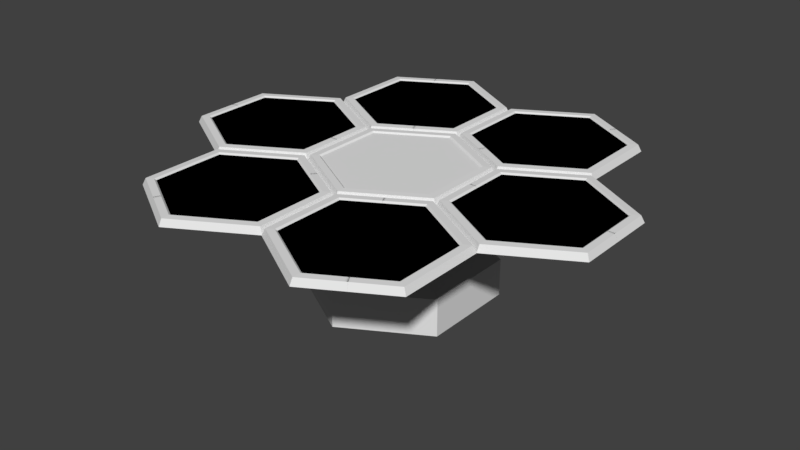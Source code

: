# Source: Solar_Panels.blend  (saved by Blender 2.80.75; exported with 4.5.12 LTS)
import bpy
from mathutils import Matrix  # noqa: F401  (used for matrix-valued properties, if any)

bpy.ops.wm.read_factory_settings(use_empty=True)
scene = bpy.context.scene
scene.name = 'Scene'

# ---- collections
col_collection_1 = bpy.data.collections.new('Collection 1'); scene.collection.children.link(col_collection_1)

# ---- materials (node trees are filled in below, after node groups)
mat_none = bpy.data.materials.new('None')
mat_none.alpha_threshold = 0.0
mat_none.use_transparent_shadow = False
mat_none.roughness = 0.5

# ---- material node trees

# ---- world
world_world = bpy.data.worlds.new('World'); scene.world = world_world
world_world.color = (0.05088, 0.05088, 0.05088)
world_world.use_sun_shadow = False
world_world.sun_shadow_jitter_overblur = 0.0
world_world.cycles.sampling_method = 'MANUAL'

# ---- meshes
me_circle = bpy.data.meshes.new('Circle')
me_circle.from_pydata([(2.704e-09, 0.911, 0.2752), (-0.789, 0.4555, 0.2752), (-0.789, -0.4555, 0.2752), (8.235e-08, -0.911, 0.2752), (0.789, -0.4555, 0.2752), (0.789, 0.4555, 0.2752), (-0.7577, 0.4375, 0.3451), (3.384e-09, 0.8749, 0.3451), (-0.7577, -0.4375, 0.3451), (7.987e-08, -0.8749, 0.3451), (0.7577, -0.4375, 0.3451), (0.7577, 0.4375, 0.3451), (-0.6875, 0.397, 0.3477), (6.755e-09, 0.7939, 0.3477), (-0.6875, -0.397, 0.3477), (7.616e-08, -0.7939, 0.3477), (0.6875, -0.397, 0.3477), (0.6875, 0.397, 0.3477), (-0.6693, 0.3864, 0.3319), (7.63e-09, 0.7728, 0.3319), (-0.6693, -0.3864, 0.3319), (7.519e-08, -0.7728, 0.3319), (0.6693, -0.3864, 0.3319), (0.6693, 0.3864, 0.3319)], [], [(0, 5, 4, 3, 2, 1), (10, 11, 17, 16), (1, 2, 8, 6), (4, 5, 11, 10), (2, 3, 9, 8), (0, 1, 6, 7), (5, 0, 7, 11), (3, 4, 10, 9), (17, 13, 19, 23), (8, 9, 15, 14), (7, 6, 12, 13), (11, 7, 13, 17), (9, 10, 16, 15), (6, 8, 14, 12), (19, 18, 20, 21, 22, 23), (15, 16, 22, 21), (12, 14, 20, 18), (16, 17, 23, 22), (14, 15, 21, 20), (13, 12, 18, 19)])
_uv = me_circle.uv_layers.new(name='UVMap')
_uv.uv.foreach_set('vector', [0.5, 1.0, 0.933, 0.75, 0.933, 0.25, 0.5, 0.0, 0.06699, 0.25, 0.06699, 0.75, 0.933, 0.25, 0.933, 0.75, 0.933, 0.75, 0.933, 0.25, 0.06699, 0.75, 0.06699, 0.25, 0.06699, 0.25, 0.06699, 0.75, 0.933, 0.25, 0.933, 0.75, 0.933, 0.75, 0.933, 0.25, 0.06699, 0.25, 0.5, 0.0, 0.5, 0.0, 0.06699, 0.25, 0.5, 1.0, 0.06699, 0.75, 0.06699, 0.75, 0.5, 1.0, 0.933, 0.75, 0.5, 1.0, 0.5, 1.0, 0.933, 0.75, 0.5, 0.0, 0.933, 0.25, 0.933, 0.25, 0.5, 0.0, 0.933, 0.75, 0.5, 1.0, 0.5, 1.0, 0.933, 0.75, 0.06699, 0.25, 0.5, 0.0, 0.5, 0.0, 0.06699, 0.25, 0.5, 1.0, 0.06699, 0.75, 0.06699, 0.75, 0.5, 1.0, 0.933, 0.75, 0.5, 1.0, 0.5, 1.0, 0.933, 0.75, 0.5, 0.0, 0.933, 0.25, 0.933, 0.25, 0.5, 0.0, 0.06699, 0.75, 0.06699, 0.25, 0.06699, 0.25, 0.06699, 0.75, 0.5, 1.0, 0.06699, 0.75, 0.06699, 0.25, 0.5, 0.0, 0.933, 0.25, 0.933, 0.75, 0.5, 0.0, 0.933, 0.25, 0.933, 0.25, 0.5, 0.0, 0.06699, 0.75, 0.06699, 0.25, 0.06699, 0.25, 0.06699, 0.75, 0.933, 0.25, 0.933, 0.75, 0.933, 0.75, 0.933, 0.25, 0.06699, 0.25, 0.5, 0.0, 0.5, 0.0, 0.06699, 0.25, 0.5, 1.0, 0.06699, 0.75, 0.06699, 0.75, 0.5, 1.0])
me_circle.use_remesh_preserve_volume = False
me_circle.use_remesh_preserve_attributes = False
me_circle.use_mirror_vertex_groups = False
me_circle.update()
me_circle_001 = bpy.data.meshes.new('Circle.001')
me_circle_001.from_pydata([(2.704e-09, 0.911, 0.2752), (-0.789, 0.4555, 0.2752), (-0.789, -0.4555, 0.2752), (8.235e-08, -0.911, 0.2752), (0.789, -0.4555, 0.2752), (0.789, 0.4555, 0.2752), (-0.7577, 0.4375, 0.3451), (3.384e-09, 0.8749, 0.3451), (-0.7577, -0.4375, 0.3451), (7.987e-08, -0.8749, 0.3451), (0.7577, -0.4375, 0.3451), (0.7577, 0.4375, 0.3451), (-0.6875, 0.397, 0.3477), (6.755e-09, 0.7939, 0.3477), (-0.6875, -0.397, 0.3477), (7.616e-08, -0.7939, 0.3477), (0.6875, -0.397, 0.3477), (0.6875, 0.397, 0.3477), (-0.6693, 0.3864, 0.3319), (7.63e-09, 0.7728, 0.3319), (-0.6693, -0.3864, 0.3319), (7.519e-08, -0.7728, 0.3319), (0.6693, -0.3864, 0.3319), (0.6693, 0.3864, 0.3319)], [], [(0, 5, 4, 3, 2, 1), (10, 11, 17, 16), (1, 2, 8, 6), (4, 5, 11, 10), (2, 3, 9, 8), (0, 1, 6, 7), (5, 0, 7, 11), (3, 4, 10, 9), (17, 13, 19, 23), (8, 9, 15, 14), (7, 6, 12, 13), (11, 7, 13, 17), (9, 10, 16, 15), (6, 8, 14, 12), (19, 18, 20, 21, 22, 23), (15, 16, 22, 21), (12, 14, 20, 18), (16, 17, 23, 22), (14, 15, 21, 20), (13, 12, 18, 19)])
_uv = me_circle_001.uv_layers.new(name='UVMap')
_uv.uv.foreach_set('vector', [0.5, 1.0, 0.933, 0.75, 0.933, 0.25, 0.5, 0.0, 0.06699, 0.25, 0.06699, 0.75, 0.933, 0.25, 0.933, 0.75, 0.933, 0.75, 0.933, 0.25, 0.06699, 0.75, 0.06699, 0.25, 0.06699, 0.25, 0.06699, 0.75, 0.933, 0.25, 0.933, 0.75, 0.933, 0.75, 0.933, 0.25, 0.06699, 0.25, 0.5, 0.0, 0.5, 0.0, 0.06699, 0.25, 0.5, 1.0, 0.06699, 0.75, 0.06699, 0.75, 0.5, 1.0, 0.933, 0.75, 0.5, 1.0, 0.5, 1.0, 0.933, 0.75, 0.5, 0.0, 0.933, 0.25, 0.933, 0.25, 0.5, 0.0, 0.933, 0.75, 0.5, 1.0, 0.5, 1.0, 0.933, 0.75, 0.06699, 0.25, 0.5, 0.0, 0.5, 0.0, 0.06699, 0.25, 0.5, 1.0, 0.06699, 0.75, 0.06699, 0.75, 0.5, 1.0, 0.933, 0.75, 0.5, 1.0, 0.5, 1.0, 0.933, 0.75, 0.5, 0.0, 0.933, 0.25, 0.933, 0.25, 0.5, 0.0, 0.06699, 0.75, 0.06699, 0.25, 0.06699, 0.25, 0.06699, 0.75, 0.5, 1.0, 0.06699, 0.75, 0.06699, 0.25, 0.5, 0.0, 0.933, 0.25, 0.933, 0.75, 0.5, 0.0, 0.933, 0.25, 0.933, 0.25, 0.5, 0.0, 0.06699, 0.75, 0.06699, 0.25, 0.06699, 0.25, 0.06699, 0.75, 0.933, 0.25, 0.933, 0.75, 0.933, 0.75, 0.933, 0.25, 0.06699, 0.25, 0.5, 0.0, 0.5, 0.0, 0.06699, 0.25, 0.5, 1.0, 0.06699, 0.75, 0.06699, 0.75, 0.5, 1.0])
me_circle_001.use_remesh_preserve_volume = False
me_circle_001.use_remesh_preserve_attributes = False
me_circle_001.use_mirror_vertex_groups = False
me_circle_001.update()
me_circle_002 = bpy.data.meshes.new('Circle.002')
me_circle_002.from_pydata([(0.0, 1.0, 2.151), (-0.866, 0.5, 2.151), (-0.866, -0.5, 2.151), (8.742e-08, -1.0, 2.151), (0.866, -0.5, 2.151), (0.866, 0.5, 2.151), (-0.866, 0.5, 0.9215), (0.0, 1.0, 0.9215), (-0.866, -0.5, 0.9215), (8.742e-08, -1.0, 0.9215), (0.866, -0.5, 0.9215), (0.866, 0.5, 0.9215), (-3.908, -7.769, 2.151), (-4.774, -7.269, 2.151), (-3.908, -7.769, 1.979), (-4.774, -7.269, 1.979), (4.774, -7.269, 2.151), (3.908, -7.769, 2.151), (4.774, -7.269, 1.979), (3.908, -7.769, 1.979), (8.682, 0.5, 2.151), (8.682, -0.5, 2.151), (8.682, 0.5, 1.979), (8.682, -0.5, 1.979), (3.908, 7.769, 2.151), (4.774, 7.269, 2.151), (3.908, 7.769, 1.979), (4.774, 7.269, 1.979), (-4.774, 7.269, 2.151), (-3.908, 7.769, 2.151), (-4.774, 7.269, 1.979), (-3.908, 7.769, 1.979), (-8.682, -0.5, 2.151), (-8.682, 0.5, 2.151), (-8.682, -0.5, 1.979), (-8.682, 0.5, 1.979), (-0.866, 0.5, -0.3557), (-3.524e-08, 1.0, -0.3557), (-0.866, -0.5, -0.3557), (5.218e-08, -1.0, -0.3557), (0.866, -0.5, -0.3557), (0.866, 0.5, -0.3557)], [], [(10, 11, 41, 40), (0, 7, 26, 24), (10, 4, 21, 23), (9, 8, 15, 14), (7, 0, 29, 31), (13, 12, 14, 15), (3, 9, 14, 12), (8, 2, 13, 15), (17, 16, 18, 19), (4, 10, 18, 16), (9, 3, 17, 19), (10, 9, 19, 18), (21, 20, 22, 23), (11, 10, 23, 22), (5, 11, 22, 20), (25, 24, 26, 27), (11, 5, 25, 27), (7, 11, 27, 26), (29, 28, 30, 31), (6, 7, 31, 30), (1, 6, 30, 28), (33, 32, 34, 35), (6, 1, 33, 35), (8, 6, 35, 34), (2, 8, 34, 32), (8, 9, 39, 38), (7, 6, 36, 37), (11, 7, 37, 41), (9, 10, 40, 39), (6, 8, 38, 36)])
_uv = me_circle_002.uv_layers.new(name='UVMap')
_uv.uv.foreach_set('vector', [0.933, 0.25, 0.933, 0.75, 0.933, 0.75, 0.933, 0.25, 0.5, 1.0, 0.5, 1.0, 0.5, 1.0, 0.5, 1.0, 0.933, 0.25, 0.933, 0.25, 0.933, 0.25, 0.933, 0.25, 0.5, 0.0, 0.06699, 0.25, 0.06699, 0.25, 0.5, 0.0, 0.5, 1.0, 0.5, 1.0, 0.5, 1.0, 0.5, 1.0, 0.06699, 0.25, 0.5, 0.0, 0.5, 0.0, 0.06699, 0.25, 0.5, 0.0, 0.5, 0.0, 0.5, 0.0, 0.5, 0.0, 0.06699, 0.25, 0.06699, 0.25, 0.06699, 0.25, 0.06699, 0.25, 0.5, 0.0, 0.933, 0.25, 0.933, 0.25, 0.5, 0.0, 0.933, 0.25, 0.933, 0.25, 0.933, 0.25, 0.933, 0.25, 0.5, 0.0, 0.5, 0.0, 0.5, 0.0, 0.5, 0.0, 0.933, 0.25, 0.5, 0.0, 0.5, 0.0, 0.933, 0.25, 0.933, 0.25, 0.933, 0.75, 0.933, 0.75, 0.933, 0.25, 0.933, 0.75, 0.933, 0.25, 0.933, 0.25, 0.933, 0.75, 0.933, 0.75, 0.933, 0.75, 0.933, 0.75, 0.933, 0.75, 0.933, 0.75, 0.5, 1.0, 0.5, 1.0, 0.933, 0.75, 0.933, 0.75, 0.933, 0.75, 0.933, 0.75, 0.933, 0.75, 0.5, 1.0, 0.933, 0.75, 0.933, 0.75, 0.5, 1.0, 0.5, 1.0, 0.06699, 0.75, 0.06699, 0.75, 0.5, 1.0, 0.06699, 0.75, 0.5, 1.0, 0.5, 1.0, 0.06699, 0.75, 0.06699, 0.75, 0.06699, 0.75, 0.06699, 0.75, 0.06699, 0.75, 0.06699, 0.75, 0.06699, 0.25, 0.06699, 0.25, 0.06699, 0.75, 0.06699, 0.75, 0.06699, 0.75, 0.06699, 0.75, 0.06699, 0.75, 0.06699, 0.25, 0.06699, 0.75, 0.06699, 0.75, 0.06699, 0.25, 0.06699, 0.25, 0.06699, 0.25, 0.06699, 0.25, 0.06699, 0.25, 0.06699, 0.25, 0.5, 0.0, 0.5, 0.0, 0.06699, 0.25, 0.5, 1.0, 0.06699, 0.75, 0.06699, 0.75, 0.5, 1.0, 0.933, 0.75, 0.5, 1.0, 0.5, 1.0, 0.933, 0.75, 0.5, 0.0, 0.933, 0.25, 0.933, 0.25, 0.5, 0.0, 0.06699, 0.75, 0.06699, 0.25, 0.06699, 0.25, 0.06699, 0.75])
me_circle_002.use_remesh_preserve_volume = False
me_circle_002.use_remesh_preserve_attributes = False
me_circle_002.use_mirror_vertex_groups = False
me_circle_002.update()
me_tile = bpy.data.meshes.new('Tile')
me_tile.from_pydata([(0.0, 0.0, 1.0), (0.866, 0.0, 0.5), (0.866, 0.0, -0.5), (0.0, 0.0, -1.0), (-0.866, 0.0, -0.5), (-0.866, 0.0, 0.5), (0.0, 1.036, -4.848e-08), (-0.866, 0.398, -0.5), (0.0, 0.398, -1.0), (0.866, 0.398, 0.5), (0.866, 0.398, -0.5), (-0.866, 0.398, 0.5), (0.0, 0.398, 1.0), (-0.3522, 0.7254, -0.2033), (0.0, 0.7254, -0.4067), (0.3522, 0.7254, 0.2033), (0.3522, 0.7254, -0.2033), (-0.3522, 0.7254, 0.2033), (0.0, 0.7254, 0.4067), (-0.1663, 1.036, -0.096), (0.0, 1.036, -0.192), (0.1663, 1.036, 0.096), (0.1663, 1.036, -0.096), (-0.1663, 1.036, 0.096), (0.0, 1.036, 0.192)], [], [(12, 9, 15, 18), (8, 7, 13, 14), (10, 8, 14, 16), (11, 12, 18, 17), (9, 10, 16, 15), (7, 11, 17, 13), (2, 3, 8, 10), (3, 4, 7, 8), (0, 1, 9, 12), (4, 5, 11, 7), (1, 2, 10, 9), (5, 0, 12, 11), (16, 14, 20, 22), (17, 18, 24, 23), (15, 16, 22, 21), (13, 17, 23, 19), (18, 15, 21, 24), (14, 13, 19, 20), (6, 24, 21), (6, 21, 22), (6, 22, 20), (6, 20, 19), (6, 19, 23), (6, 23, 24)])
_k = set([(0, 1), (0, 5), (1, 2), (2, 3), (3, 4), (4, 5), (7, 8), (7, 11), (8, 10), (9, 10), (9, 12), (11, 12), (13, 14), (13, 17), (14, 16), (15, 16), (15, 18), (17, 18), (19, 20), (19, 23), (20, 22), (21, 22), (21, 24), (23, 24)])
me_tile.attributes.new('sharp_edge', 'BOOLEAN', 'EDGE').data.foreach_set('value', [ (min(e.vertices), max(e.vertices)) in _k for e in me_tile.edges])
_uv = me_tile.uv_layers.new(name='UVMap')
_uv.uv.foreach_set('vector', [0.0, 0.75, 6.883e-08, 0.25, 6.883e-08, 0.25, 0.0, 0.75, 1.0, 0.25, 1.0, 0.75, 1.0, 0.75, 1.0, 0.25, 0.5, 0.0, 1.0, 0.25, 1.0, 0.25, 0.5, 0.0, 0.5, 1.0, 0.0, 0.75, 0.0, 0.75, 0.5, 1.0, 6.883e-08, 0.25, 0.5, 0.0, 0.5, 0.0, 6.883e-08, 0.25, 1.0, 0.75, 0.5, 1.0, 0.5, 1.0, 1.0, 0.75, 0.5, 0.0, 1.0, 0.25, 1.0, 0.25, 0.5, 0.0, 1.0, 0.25, 1.0, 0.75, 1.0, 0.75, 1.0, 0.25, 0.0, 0.75, 6.883e-08, 0.25, 6.883e-08, 0.25, 0.0, 0.75, 1.0, 0.75, 0.5, 1.0, 0.5, 1.0, 1.0, 0.75, 6.883e-08, 0.25, 0.5, 0.0, 0.5, 0.0, 6.883e-08, 0.25, 0.5, 1.0, 0.0, 0.75, 0.0, 0.75, 0.5, 1.0, 0.5, 0.0, 1.0, 0.25, 1.0, 0.25, 0.5, 0.0, 0.5, 1.0, 0.0, 0.75, 0.0, 0.75, 0.5, 1.0, 6.883e-08, 0.25, 0.5, 0.0, 0.5, 0.0, 6.883e-08, 0.25, 1.0, 0.75, 0.5, 1.0, 0.5, 1.0, 1.0, 0.75, 0.0, 0.75, 6.883e-08, 0.25, 6.883e-08, 0.25, 0.0, 0.75, 1.0, 0.25, 1.0, 0.75, 1.0, 0.75, 1.0, 0.25, 0.5, 0.5, 0.0, 0.75, 6.883e-08, 0.25, 0.5, 0.5, 6.883e-08, 0.25, 0.5, 0.0, 0.5, 0.5, 0.5, 0.0, 1.0, 0.25, 0.5, 0.5, 1.0, 0.25, 1.0, 0.75, 0.5, 0.5, 1.0, 0.75, 0.5, 1.0, 0.5, 0.5, 0.5, 1.0, 0.0, 0.75])
me_tile.materials.append(mat_none)
me_tile.use_remesh_preserve_volume = False
me_tile.use_remesh_preserve_attributes = False
me_tile.use_mirror_vertex_groups = False
me_tile.update()
me_tile.normals_split_custom_set([tuple(v) for v in zip(*[iter([0.2687, 0.8433, 0.4654, 0.2687, 0.8433, 0.4654, 0.2687, 0.8433, 0.4654, 0.2687, 0.8433, 0.4654, -0.2687, 0.8433, -0.4654, -0.2687, 0.8433, -0.4654, -0.2687, 0.8433, -0.4654, -0.2687, 0.8433, -0.4654, 0.2687, 0.8433, -0.4654, 0.2687, 0.8433, -0.4654, 0.2687, 0.8433, -0.4654, 0.2687, 0.8433, -0.4654, -0.2687, 0.8433, 0.4654, -0.2687, 0.8433, 0.4654, -0.2687, 0.8433, 0.4654, -0.2687, 0.8433, 0.4654, 0.5374, 0.8433, 0.0, 0.5374, 0.8433, 0.0, 0.5374, 0.8433, 0.0, 0.5374, 0.8433, 0.0, -0.5374, 0.8433, 0.0, -0.5374, 0.8433, 0.0, -0.5374, 0.8433, 0.0, -0.5374, 0.8433, 0.0, 0.5, 0.0, -0.866, 0.5, 0.0, -0.866, 0.5, 0.0, -0.866, 0.5, 0.0, -0.866, -0.5, 0.0, -0.866, -0.5, 0.0, -0.866, -0.5, 0.0, -0.866, -0.5, 0.0, -0.866, 0.5, 0.0, 0.866, 0.5, 0.0, 0.866, 0.5, 0.0, 0.866, 0.5, 0.0, 0.866, -1.0, 0.0, 0.0, -1.0, 0.0, 0.0, -1.0, 0.0, 0.0, -1.0, 0.0, 0.0, 1.0, 0.0, 0.0, 1.0, 0.0, 0.0, 1.0, 0.0, 0.0, 1.0, 0.0, 0.0, -0.5, 0.0, 0.866, -0.5, 0.0, 0.866, -0.5, 0.0, 0.866, -0.5, 0.0, 0.866, 0.4289, 0.514, -0.7429, 0.4289, 0.514, -0.7429, 0.4289, 0.514, -0.7429, 0.4289, 0.514, -0.7429, -0.4289, 0.514, 0.7429, -0.4289, 0.514, 0.7429, -0.4289, 0.514, 0.7429, -0.4289, 0.514, 0.7429, 0.8578, 0.514, 0.0, 0.8578, 0.514, 0.0, 0.8578, 0.514, 0.0, 0.8578, 0.514, 0.0, -0.8578, 0.514, 0.0, -0.8578, 0.514, 0.0, -0.8578, 0.514, 0.0, -0.8578, 0.514, 0.0, 0.4289, 0.514, 0.7429, 0.4289, 0.514, 0.7429, 0.4289, 0.514, 0.7429, 0.4289, 0.514, 0.7429, -0.4289, 0.514, -0.7429, -0.4289, 0.514, -0.7429, -0.4289, 0.514, -0.7429, -0.4289, 0.514, -0.7429, 0.0, 1.0, 0.0, 0.0, 1.0, 0.0, 0.0, 1.0, 0.0, 0.0, 1.0, 0.0, 0.0, 1.0, 0.0, 0.0, 1.0, 0.0, 0.0, 1.0, 0.0, 0.0, 1.0, 0.0, 0.0, 1.0, 0.0, 0.0, 1.0, 0.0, 0.0, 1.0, 0.0, 0.0, 1.0, 0.0, 0.0, 1.0, 0.0, 0.0, 1.0, 0.0, 0.0, 1.0, 0.0, 0.0, 1.0, 0.0, 0.0, 1.0, 0.0, 0.0, 1.0, 0.0])] * 3)])

# ---- objects
ob_empty = bpy.data.objects.new('Empty', None)
ob_central_panel = bpy.data.objects.new('Central Panel', me_circle)
ob_outer_panels = bpy.data.objects.new('Outer Panels', me_circle_001)
ob_empty_002 = bpy.data.objects.new('Empty.002', None)
ob_struts = bpy.data.objects.new('Struts', me_circle_002)
ob_tile_surface = bpy.data.objects.new('Tile Surface', me_tile)

# ---- transforms, parenting, visibility, modifiers, constraints
ob_empty.location = (-0.4499, -0.7498, -0.01491)
ob_empty.scale = (10.64, 10.64, 10.64)
ob_empty.empty_display_type = 'IMAGE'
ob_empty.empty_display_size = 5.0
ob_empty.use_empty_image_alpha = True
ob_empty.color = (1.0, 1.0, 1.0, 0.3756)
ob_empty.hide_select = True
ob_empty.lineart.crease_threshold = 0.0
ob_central_panel.location = (0.0, 0.0, 1.032)
ob_central_panel.lineart.crease_threshold = 0.0
ob_outer_panels.parent = ob_central_panel
ob_outer_panels.location = (-0.789, -1.366, 0.0)
ob_outer_panels.lineart.crease_threshold = 0.0
_m = ob_outer_panels.modifiers.new('Array', 'ARRAY')
_m.count = 14
_m.constant_offset_displace = (-1.097, 0.0, 0.0)
_m.use_object_offset = True
_m.offset_object = ob_empty_002
ob_empty_002.parent = ob_outer_panels
ob_empty_002.matrix_parent_inverse = Matrix(((1.0, -0.0, 0.0, -1.581), (-0.0, 1.0, -0.0, 0.0), (0.0, -0.0, 1.0, -0.0), (-0.0, 0.0, -0.0, 1.0)))
ob_empty_002.location = (1.581, 0.0, 0.0)
ob_empty_002.rotation_euler = (0.0, 0.0, 1.047)
ob_empty_002.lineart.crease_threshold = 0.0
ob_struts.parent = ob_central_panel
ob_struts.location = (0.0, 0.0, 0.0)
ob_struts.scale = (0.1279, 0.1279, 0.1279)
ob_struts.lineart.crease_threshold = 0.0
ob_tile_surface.location = (0.0, 0.0, 0.0)
ob_tile_surface.rotation_euler = (1.571, -0.0, 0.0)
ob_tile_surface.lineart.crease_threshold = 0.0

# ---- collection membership
scene.collection.objects.link(ob_empty)
scene.collection.objects.link(ob_central_panel)
scene.collection.objects.link(ob_outer_panels)
scene.collection.objects.link(ob_empty_002)
scene.collection.objects.link(ob_struts)
col_collection_1.objects.link(ob_tile_surface)

# ---- scene / render settings (as saved in the file)
scene.frame_start = 1; scene.frame_end = 250; scene.frame_set(1)
scene.render.engine = 'BLENDER_EEVEE_NEXT'
scene.render.resolution_percentage = 50
scene.render.dither_intensity = 0.0
scene.cycles.use_denoising = False
scene.cycles.samples = 128
scene.cycles.sampling_pattern = 'TABULATED_SOBOL'
scene.cycles.use_adaptive_sampling = False
scene.cycles.use_light_tree = False
scene.cycles.blur_glossy = 0.0
scene.cycles.sample_clamp_indirect = 0.0
scene.view_settings.view_transform = 'Standard'
bpy.context.view_layer.update()

# ---- added for rendering (the .blend has no active camera and no usable light): camera, sun
cam_auto = bpy.data.cameras.new('AutoCamera')
cam_auto.lens = 50.0
cam_auto.sensor_width = 36.0
cam_auto.clip_end = 1000.0
ob_auto_camera = bpy.data.objects.new('AutoCamera', cam_auto)
scene.collection.objects.link(ob_auto_camera)
ob_auto_camera.location = (6.21072, -7.45269, 5.65834)
ob_auto_camera.rotation_euler = (1.09748, -7.21219e-08, 0.694738)
scene.camera = ob_auto_camera
light_auto_sun = bpy.data.lights.new('AutoSun', 'SUN')
light_auto_sun.energy = 3.0
light_auto_sun.angle = 0.0523599
ob_auto_sun = bpy.data.objects.new('AutoSun', light_auto_sun)
scene.collection.objects.link(ob_auto_sun)
ob_auto_sun.rotation_euler = (0.872665, 0.174533, 0.523599)
bpy.context.view_layer.update()
